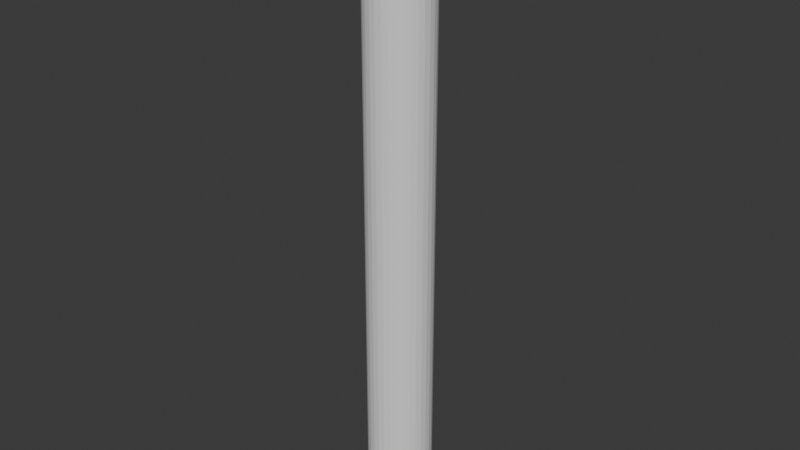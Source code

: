 # Source: fogmesh.blend  (saved by Blender 5.0.119; exported with 4.5.12 LTS)
import bpy
from mathutils import Matrix  # noqa: F401  (used for matrix-valued properties, if any)

bpy.ops.wm.read_factory_settings(use_empty=True)
scene = bpy.context.scene
scene.name = 'Scene'

# ---- collections
col_collection = bpy.data.collections.new('Collection'); scene.collection.children.link(col_collection)

# ---- world
world_world = bpy.data.worlds.new('World'); scene.world = world_world
world_world.use_nodes = True; world_world.node_tree.nodes.clear()
_N = world_world.node_tree.nodes; _L = world_world.node_tree.links
n0 = _N.new('ShaderNodeOutputWorld'); n0.name = 'World Output'; n0.location = (200, 100)
n1 = _N.new('ShaderNodeBackground'); n1.name = 'Background'; n1.location = (-200, 100)
n1.inputs[0].default_value = (0.05088, 0.05088, 0.05088, 1.0)
_L.new(n1.outputs[0], n0.inputs[0])
n0.is_active_output = True
world_world.color = (0.05088, 0.05088, 0.05088)
world_world.sun_shadow_jitter_overblur = 0.0

# ---- meshes
me_cylinder = bpy.data.meshes.new('Cylinder')
me_cylinder.from_pydata([(0.0, 1.0, -1.0), (0.0, 1.0, 1.0), (0.1951, 0.9808, -1.0), (0.1951, 0.9808, 1.0), (0.3827, 0.9239, -1.0), (0.3827, 0.9239, 1.0), (0.5556, 0.8315, -1.0), (0.5556, 0.8315, 1.0), (0.7071, 0.7071, -1.0), (0.7071, 0.7071, 1.0), (0.8315, 0.5556, -1.0), (0.8315, 0.5556, 1.0), (0.9239, 0.3827, -1.0), (0.9239, 0.3827, 1.0), (0.9808, 0.1951, -1.0), (0.9808, 0.1951, 1.0), (1.0, 0.0, -1.0), (1.0, 0.0, 1.0), (0.9808, -0.1951, -1.0), (0.9808, -0.1951, 1.0), (0.9239, -0.3827, -1.0), (0.9239, -0.3827, 1.0), (0.8315, -0.5556, -1.0), (0.8315, -0.5556, 1.0), (0.7071, -0.7071, -1.0), (0.7071, -0.7071, 1.0), (0.5556, -0.8315, -1.0), (0.5556, -0.8315, 1.0), (0.3827, -0.9239, -1.0), (0.3827, -0.9239, 1.0), (0.1951, -0.9808, -1.0), (0.1951, -0.9808, 1.0), (0.0, -1.0, -1.0), (0.0, -1.0, 1.0), (-0.1951, -0.9808, -1.0), (-0.1951, -0.9808, 1.0), (-0.3827, -0.9239, -1.0), (-0.3827, -0.9239, 1.0), (-0.5556, -0.8315, -1.0), (-0.5556, -0.8315, 1.0), (-0.7071, -0.7071, -1.0), (-0.7071, -0.7071, 1.0), (-0.8315, -0.5556, -1.0), (-0.8315, -0.5556, 1.0), (-0.9239, -0.3827, -1.0), (-0.9239, -0.3827, 1.0), (-0.9808, -0.1951, -1.0), (-0.9808, -0.1951, 1.0), (-1.0, 0.0, -1.0), (-1.0, 0.0, 1.0), (-0.9808, 0.1951, -1.0), (-0.9808, 0.1951, 1.0), (-0.9239, 0.3827, -1.0), (-0.9239, 0.3827, 1.0), (-0.8315, 0.5556, -1.0), (-0.8315, 0.5556, 1.0), (-0.7071, 0.7071, -1.0), (-0.7071, 0.7071, 1.0), (-0.5556, 0.8315, -1.0), (-0.5556, 0.8315, 1.0), (-0.3827, 0.9239, -1.0), (-0.3827, 0.9239, 1.0), (-0.1951, 0.9808, -1.0), (-0.1951, 0.9808, 1.0)], [], [(0, 1, 3, 2), (2, 3, 5, 4), (4, 5, 7, 6), (6, 7, 9, 8), (8, 9, 11, 10), (10, 11, 13, 12), (12, 13, 15, 14), (14, 15, 17, 16), (16, 17, 19, 18), (18, 19, 21, 20), (20, 21, 23, 22), (22, 23, 25, 24), (24, 25, 27, 26), (26, 27, 29, 28), (28, 29, 31, 30), (30, 31, 33, 32), (32, 33, 35, 34), (34, 35, 37, 36), (36, 37, 39, 38), (38, 39, 41, 40), (40, 41, 43, 42), (42, 43, 45, 44), (44, 45, 47, 46), (46, 47, 49, 48), (48, 49, 51, 50), (50, 51, 53, 52), (52, 53, 55, 54), (54, 55, 57, 56), (56, 57, 59, 58), (58, 59, 61, 60), (3, 1, 63, 61, 59, 57, 55, 53, 51, 49, 47, 45, 43, 41, 39, 37, 35, 33, 31, 29, 27, 25, 23, 21, 19, 17, 15, 13, 11, 9, 7, 5), (60, 61, 63, 62), (62, 63, 1, 0), (0, 2, 4, 6, 8, 10, 12, 14, 16, 18, 20, 22, 24, 26, 28, 30, 32, 34, 36, 38, 40, 42, 44, 46, 48, 50, 52, 54, 56, 58, 60, 62)])
_uv = me_cylinder.uv_layers.new(name='UVMap')
_uv.uv.foreach_set('vector', [1.0, 0.5, 1.0, 1.0, 0.9688, 1.0, 0.9688, 0.5, 0.9688, 0.5, 0.9688, 1.0, 0.9375, 1.0, 0.9375, 0.5, 0.9375, 0.5, 0.9375, 1.0, 0.9062, 1.0, 0.9062, 0.5, 0.9062, 0.5, 0.9062, 1.0, 0.875, 1.0, 0.875, 0.5, 0.875, 0.5, 0.875, 1.0, 0.8438, 1.0, 0.8438, 0.5, 0.8438, 0.5, 0.8438, 1.0, 0.8125, 1.0, 0.8125, 0.5, 0.8125, 0.5, 0.8125, 1.0, 0.7812, 1.0, 0.7812, 0.5, 0.7812, 0.5, 0.7812, 1.0, 0.75, 1.0, 0.75, 0.5, 0.75, 0.5, 0.75, 1.0, 0.7188, 1.0, 0.7188, 0.5, 0.7188, 0.5, 0.7188, 1.0, 0.6875, 1.0, 0.6875, 0.5, 0.6875, 0.5, 0.6875, 1.0, 0.6562, 1.0, 0.6562, 0.5, 0.6562, 0.5, 0.6562, 1.0, 0.625, 1.0, 0.625, 0.5, 0.625, 0.5, 0.625, 1.0, 0.5938, 1.0, 0.5938, 0.5, 0.5938, 0.5, 0.5938, 1.0, 0.5625, 1.0, 0.5625, 0.5, 0.5625, 0.5, 0.5625, 1.0, 0.5312, 1.0, 0.5312, 0.5, 0.5312, 0.5, 0.5312, 1.0, 0.5, 1.0, 0.5, 0.5, 0.5, 0.5, 0.5, 1.0, 0.4688, 1.0, 0.4688, 0.5, 0.4688, 0.5, 0.4688, 1.0, 0.4375, 1.0, 0.4375, 0.5, 0.4375, 0.5, 0.4375, 1.0, 0.4062, 1.0, 0.4062, 0.5, 0.4062, 0.5, 0.4062, 1.0, 0.375, 1.0, 0.375, 0.5, 0.375, 0.5, 0.375, 1.0, 0.3438, 1.0, 0.3438, 0.5, 0.3438, 0.5, 0.3438, 1.0, 0.3125, 1.0, 0.3125, 0.5, 0.3125, 0.5, 0.3125, 1.0, 0.2812, 1.0, 0.2812, 0.5, 0.2812, 0.5, 0.2812, 1.0, 0.25, 1.0, 0.25, 0.5, 0.25, 0.5, 0.25, 1.0, 0.2188, 1.0, 0.2188, 0.5, 0.2188, 0.5, 0.2188, 1.0, 0.1875, 1.0, 0.1875, 0.5, 0.1875, 0.5, 0.1875, 1.0, 0.1562, 1.0, 0.1562, 0.5, 0.1562, 0.5, 0.1562, 1.0, 0.125, 1.0, 0.125, 0.5, 0.125, 0.5, 0.125, 1.0, 0.09375, 1.0, 0.09375, 0.5, 0.09375, 0.5, 0.09375, 1.0, 0.0625, 1.0, 0.0625, 0.5, 0.2968, 0.4854, 0.25, 0.49, 0.2032, 0.4854, 0.1582, 0.4717, 0.1167, 0.4496, 0.08029, 0.4197, 0.05045, 0.3833, 0.02827, 0.3418, 0.01461, 0.2968, 0.01, 0.25, 0.01461, 0.2032, 0.02827, 0.1582, 0.05045, 0.1167, 0.08029, 0.08029, 0.1167, 0.05045, 0.1582, 0.02827, 0.2032, 0.01461, 0.25, 0.01, 0.2968, 0.01461, 0.3418, 0.02827, 0.3833, 0.05045, 0.4197, 0.08029, 0.4496, 0.1167, 0.4717, 0.1582, 0.4854, 0.2032, 0.49, 0.25, 0.4854, 0.2968, 0.4717, 0.3418, 0.4496, 0.3833, 0.4197, 0.4197, 0.3833, 0.4496, 0.3418, 0.4717, 0.0625, 0.5, 0.0625, 1.0, 0.03125, 1.0, 0.03125, 0.5, 0.03125, 0.5, 0.03125, 1.0, 0.0, 1.0, 0.0, 0.5, 0.75, 0.49, 0.7968, 0.4854, 0.8418, 0.4717, 0.8833, 0.4496, 0.9197, 0.4197, 0.9496, 0.3833, 0.9717, 0.3418, 0.9854, 0.2968, 0.99, 0.25, 0.9854, 0.2032, 0.9717, 0.1582, 0.9496, 0.1167, 0.9197, 0.08029, 0.8833, 0.05045, 0.8418, 0.02827, 0.7968, 0.01461, 0.75, 0.01, 0.7032, 0.01461, 0.6582, 0.02827, 0.6167, 0.05045, 0.5803, 0.08029, 0.5504, 0.1167, 0.5283, 0.1582, 0.5146, 0.2032, 0.51, 0.25, 0.5146, 0.2968, 0.5283, 0.3418, 0.5504, 0.3833, 0.5803, 0.4197, 0.6167, 0.4496, 0.6582, 0.4717, 0.7032, 0.4854])
me_cylinder.update()

# ---- objects
ob_cylinder = bpy.data.objects.new('Cylinder', me_cylinder)

# ---- transforms, parenting, visibility, modifiers, constraints
ob_cylinder.location = (0.0, 0.0, 9.571)
ob_cylinder.scale = (1.0, 1.0, -9.528)

# ---- collection membership
col_collection.objects.link(ob_cylinder)

# ---- scene / render settings (as saved in the file)
scene.frame_start = 1; scene.frame_end = 250; scene.frame_set(1)
scene.render.engine = 'BLENDER_EEVEE_NEXT'
scene.render.bake_bias = 0.0
scene.render.bake_samples = 0
scene.cycles.sampling_pattern = 'TABULATED_SOBOL'
scene.eevee.use_volume_custom_range = False
bpy.context.view_layer.update()

# ---- added for rendering (the .blend has no active camera and no usable light): camera, sun
cam_auto = bpy.data.cameras.new('AutoCamera')
cam_auto.lens = 50.0
cam_auto.sensor_width = 36.0
cam_auto.clip_end = 1000.0
ob_auto_camera = bpy.data.objects.new('AutoCamera', cam_auto)
scene.collection.objects.link(ob_auto_camera)
ob_auto_camera.location = (17.8249, -21.3899, 23.8309)
ob_auto_camera.rotation_euler = (1.09748, -7.21219e-08, 0.694738)
scene.camera = ob_auto_camera
light_auto_sun = bpy.data.lights.new('AutoSun', 'SUN')
light_auto_sun.energy = 3.0
light_auto_sun.angle = 0.0523599
ob_auto_sun = bpy.data.objects.new('AutoSun', light_auto_sun)
scene.collection.objects.link(ob_auto_sun)
ob_auto_sun.rotation_euler = (0.872665, 0.174533, 0.523599)
bpy.context.view_layer.update()
